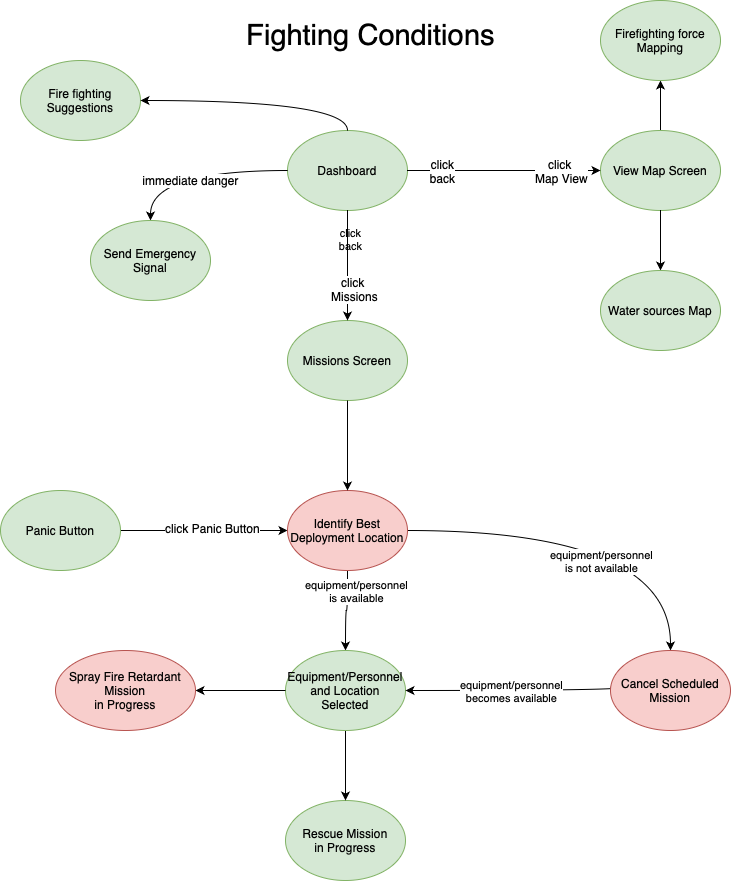

The diagram above was exported from draw.io. Its source (the exported page's mxGraphModel, read from the mxfile embedded in the PNG):
<mxGraphModel dx="1687" dy="973" grid="1" gridSize="10" guides="1" tooltips="1" connect="1" arrows="1" fold="1" page="1" pageScale="1" pageWidth="827" pageHeight="1169" math="0" shadow="0">
  <root>
    <mxCell id="0" />
    <mxCell id="1" parent="0" />
    <mxCell id="kLwxDgOB20WP7RlyKZVK-1" value="&lt;font style=&quot;font-size: 29px;&quot;&gt;Fighting Conditions&lt;/font&gt;" style="text;html=1;align=center;verticalAlign=middle;resizable=0;points=[];autosize=1;strokeColor=none;fillColor=none;" parent="1" vertex="1">
      <mxGeometry x="775" y="1040" width="270" height="50" as="geometry" />
    </mxCell>
    <mxCell id="kLwxDgOB20WP7RlyKZVK-2" value="" style="group" parent="1" vertex="1" connectable="0">
      <mxGeometry x="827" y="1160" width="140" height="90" as="geometry" />
    </mxCell>
    <mxCell id="kLwxDgOB20WP7RlyKZVK-3" value="Dashboard" style="ellipse;whiteSpace=wrap;html=1;fillColor=#d5e8d4;strokeColor=#82b366;" parent="kLwxDgOB20WP7RlyKZVK-2" vertex="1">
      <mxGeometry width="120" height="80" as="geometry" />
    </mxCell>
    <mxCell id="kLwxDgOB20WP7RlyKZVK-5" value="" style="group" parent="1" vertex="1" connectable="0">
      <mxGeometry x="1140" y="1160" width="120" height="80" as="geometry" />
    </mxCell>
    <mxCell id="kLwxDgOB20WP7RlyKZVK-6" value="View Map Screen" style="ellipse;whiteSpace=wrap;html=1;fillColor=#d5e8d4;strokeColor=#82b366;" parent="kLwxDgOB20WP7RlyKZVK-5" vertex="1">
      <mxGeometry width="120" height="80" as="geometry" />
    </mxCell>
    <mxCell id="kLwxDgOB20WP7RlyKZVK-8" style="edgeStyle=orthogonalEdgeStyle;curved=1;rounded=0;orthogonalLoop=1;jettySize=auto;html=1;exitX=1;exitY=0.5;exitDx=0;exitDy=0;fontSize=12;startArrow=none;startFill=0;" parent="1" source="kLwxDgOB20WP7RlyKZVK-3" target="kLwxDgOB20WP7RlyKZVK-6" edge="1">
      <mxGeometry relative="1" as="geometry">
        <mxPoint x="1140" y="1199.8571428571431" as="targetPoint" />
      </mxGeometry>
    </mxCell>
    <mxCell id="kLwxDgOB20WP7RlyKZVK-9" value="click &lt;br&gt;Map View" style="edgeLabel;html=1;align=center;verticalAlign=middle;resizable=0;points=[];fontSize=12;" parent="kLwxDgOB20WP7RlyKZVK-8" vertex="1" connectable="0">
      <mxGeometry x="0.3634" relative="1" as="geometry">
        <mxPoint x="22" as="offset" />
      </mxGeometry>
    </mxCell>
    <mxCell id="kLwxDgOB20WP7RlyKZVK-10" value="click&lt;br&gt;back" style="edgeLabel;html=1;align=center;verticalAlign=middle;resizable=0;points=[];fontSize=12;" parent="kLwxDgOB20WP7RlyKZVK-8" vertex="1" connectable="0">
      <mxGeometry x="-0.6432" relative="1" as="geometry">
        <mxPoint as="offset" />
      </mxGeometry>
    </mxCell>
    <mxCell id="kLwxDgOB20WP7RlyKZVK-11" style="edgeStyle=orthogonalEdgeStyle;curved=1;rounded=0;orthogonalLoop=1;jettySize=auto;html=1;exitX=0.5;exitY=1;exitDx=0;exitDy=0;fontSize=12;startArrow=none;startFill=0;" parent="1" source="kLwxDgOB20WP7RlyKZVK-6" target="kLwxDgOB20WP7RlyKZVK-12" edge="1">
      <mxGeometry relative="1" as="geometry">
        <mxPoint x="1200" y="1340" as="targetPoint" />
      </mxGeometry>
    </mxCell>
    <mxCell id="kLwxDgOB20WP7RlyKZVK-12" value="Water sources Map" style="ellipse;whiteSpace=wrap;html=1;fontSize=12;fillColor=#d5e8d4;strokeColor=#82b366;" parent="1" vertex="1">
      <mxGeometry x="1140" y="1300" width="120" height="80" as="geometry" />
    </mxCell>
    <mxCell id="kLwxDgOB20WP7RlyKZVK-13" style="edgeStyle=orthogonalEdgeStyle;curved=1;rounded=0;orthogonalLoop=1;jettySize=auto;html=1;exitX=0.5;exitY=0;exitDx=0;exitDy=0;fontSize=12;startArrow=none;startFill=0;entryX=0.5;entryY=1;entryDx=0;entryDy=0;" parent="1" source="kLwxDgOB20WP7RlyKZVK-6" target="kLwxDgOB20WP7RlyKZVK-15" edge="1">
      <mxGeometry relative="1" as="geometry">
        <mxPoint x="1200" y="1120" as="targetPoint" />
      </mxGeometry>
    </mxCell>
    <mxCell id="kLwxDgOB20WP7RlyKZVK-14" value="" style="group" parent="1" vertex="1" connectable="0">
      <mxGeometry x="1140" y="1030" width="120" height="80" as="geometry" />
    </mxCell>
    <mxCell id="kLwxDgOB20WP7RlyKZVK-15" value="Firefighting force Mapping" style="ellipse;whiteSpace=wrap;html=1;fillColor=#d5e8d4;strokeColor=#82b366;" parent="kLwxDgOB20WP7RlyKZVK-14" vertex="1">
      <mxGeometry width="120" height="80" as="geometry" />
    </mxCell>
    <mxCell id="kLwxDgOB20WP7RlyKZVK-17" value="immediate danger" style="edgeStyle=orthogonalEdgeStyle;curved=1;rounded=0;orthogonalLoop=1;jettySize=auto;html=1;exitX=0;exitY=0.5;exitDx=0;exitDy=0;fontSize=12;startArrow=none;startFill=0;" parent="1" source="kLwxDgOB20WP7RlyKZVK-3" target="kLwxDgOB20WP7RlyKZVK-18" edge="1">
      <mxGeometry x="0.0378" y="10" relative="1" as="geometry">
        <mxPoint x="887.1428571428573" y="1480" as="targetPoint" />
        <mxPoint x="-1" as="offset" />
      </mxGeometry>
    </mxCell>
    <mxCell id="kLwxDgOB20WP7RlyKZVK-18" value="Send Emergency Signal" style="ellipse;whiteSpace=wrap;html=1;fontSize=12;fillColor=#d5e8d4;strokeColor=#82b366;" parent="1" vertex="1">
      <mxGeometry x="630.0028571428574" y="1250" width="120" height="80" as="geometry" />
    </mxCell>
    <mxCell id="kLwxDgOB20WP7RlyKZVK-19" value="click&lt;br&gt;back" style="edgeLabel;html=1;align=center;verticalAlign=middle;resizable=0;points=[];" parent="1" vertex="1" connectable="0">
      <mxGeometry x="866.5714285714284" y="1201" as="geometry">
        <mxPoint x="23" y="67" as="offset" />
      </mxGeometry>
    </mxCell>
    <mxCell id="kLwxDgOB20WP7RlyKZVK-20" value="" style="group" parent="1" vertex="1" connectable="0">
      <mxGeometry x="827" y="1350" width="120" height="80" as="geometry" />
    </mxCell>
    <mxCell id="kLwxDgOB20WP7RlyKZVK-21" value="Missions Screen" style="ellipse;whiteSpace=wrap;html=1;fillColor=#d5e8d4;strokeColor=#82b366;" parent="kLwxDgOB20WP7RlyKZVK-20" vertex="1">
      <mxGeometry width="120" height="80" as="geometry" />
    </mxCell>
    <mxCell id="kLwxDgOB20WP7RlyKZVK-28" style="edgeStyle=orthogonalEdgeStyle;curved=1;rounded=0;orthogonalLoop=1;jettySize=auto;html=1;exitX=0.5;exitY=1;exitDx=0;exitDy=0;entryX=0.5;entryY=0;entryDx=0;entryDy=0;fontSize=12;startArrow=none;startFill=0;" parent="1" source="kLwxDgOB20WP7RlyKZVK-3" target="kLwxDgOB20WP7RlyKZVK-21" edge="1">
      <mxGeometry relative="1" as="geometry" />
    </mxCell>
    <mxCell id="kLwxDgOB20WP7RlyKZVK-29" value="click &lt;br&gt;Missions" style="edgeLabel;html=1;align=center;verticalAlign=middle;resizable=0;points=[];fontSize=12;" parent="kLwxDgOB20WP7RlyKZVK-28" vertex="1" connectable="0">
      <mxGeometry x="0.4369" y="6" relative="1" as="geometry">
        <mxPoint as="offset" />
      </mxGeometry>
    </mxCell>
    <mxCell id="kLwxDgOB20WP7RlyKZVK-31" style="edgeStyle=orthogonalEdgeStyle;curved=1;rounded=0;orthogonalLoop=1;jettySize=auto;html=1;exitX=1;exitY=0.5;exitDx=0;exitDy=0;entryX=0;entryY=0.5;entryDx=0;entryDy=0;fontSize=12;startArrow=none;startFill=0;" parent="1" source="kLwxDgOB20WP7RlyKZVK-33" target="Eee5pECwY8kSGD_lY5lF-15" edge="1">
      <mxGeometry relative="1" as="geometry">
        <mxPoint x="362.4264068711809" y="1171.7157287525465" as="targetPoint" />
      </mxGeometry>
    </mxCell>
    <mxCell id="kLwxDgOB20WP7RlyKZVK-32" value="click Panic Button" style="edgeLabel;html=1;align=center;verticalAlign=middle;resizable=0;points=[];fontSize=12;" parent="kLwxDgOB20WP7RlyKZVK-31" vertex="1" connectable="0">
      <mxGeometry x="0.3359" y="3" relative="1" as="geometry">
        <mxPoint x="-20" as="offset" />
      </mxGeometry>
    </mxCell>
    <mxCell id="kLwxDgOB20WP7RlyKZVK-33" value="Panic Button" style="ellipse;whiteSpace=wrap;html=1;fontSize=12;fillColor=#d5e8d4;strokeColor=#82b366;" parent="1" vertex="1">
      <mxGeometry x="540" y="1520" width="120" height="80" as="geometry" />
    </mxCell>
    <mxCell id="kLwxDgOB20WP7RlyKZVK-36" value="Rescue Mission&lt;br&gt;in Progress" style="ellipse;whiteSpace=wrap;html=1;fontSize=12;fillColor=#d5e8d4;strokeColor=#82b366;" parent="1" vertex="1">
      <mxGeometry x="825" y="1830" width="120" height="80" as="geometry" />
    </mxCell>
    <mxCell id="kLwxDgOB20WP7RlyKZVK-38" value="" style="group;fontSize=12;" parent="1" vertex="1" connectable="0">
      <mxGeometry x="560" y="1090" width="120" height="80" as="geometry" />
    </mxCell>
    <mxCell id="kLwxDgOB20WP7RlyKZVK-39" value="Fire fighting Suggestions" style="ellipse;whiteSpace=wrap;html=1;fontSize=12;fillColor=#d5e8d4;strokeColor=#82b366;" parent="kLwxDgOB20WP7RlyKZVK-38" vertex="1">
      <mxGeometry width="120" height="80" as="geometry" />
    </mxCell>
    <mxCell id="Eee5pECwY8kSGD_lY5lF-2" style="edgeStyle=orthogonalEdgeStyle;rounded=0;orthogonalLoop=1;jettySize=auto;html=1;exitX=0.5;exitY=1;exitDx=0;exitDy=0;curved=1;" edge="1" parent="1" source="Eee5pECwY8kSGD_lY5lF-15" target="Eee5pECwY8kSGD_lY5lF-6">
      <mxGeometry relative="1" as="geometry">
        <mxPoint x="855" y="1720" as="targetPoint" />
        <mxPoint x="1105.0000000000086" y="1720" as="sourcePoint" />
      </mxGeometry>
    </mxCell>
    <mxCell id="Eee5pECwY8kSGD_lY5lF-3" value="equipment/personnel &lt;br&gt;is available" style="edgeLabel;html=1;align=center;verticalAlign=middle;resizable=0;points=[];" vertex="1" connectable="0" parent="Eee5pECwY8kSGD_lY5lF-2">
      <mxGeometry x="0.0545" y="1" relative="1" as="geometry">
        <mxPoint x="9" y="-21" as="offset" />
      </mxGeometry>
    </mxCell>
    <mxCell id="Eee5pECwY8kSGD_lY5lF-4" style="edgeStyle=orthogonalEdgeStyle;rounded=0;orthogonalLoop=1;jettySize=auto;html=1;exitX=1;exitY=0.5;exitDx=0;exitDy=0;curved=1;" edge="1" parent="1" source="Eee5pECwY8kSGD_lY5lF-15" target="Eee5pECwY8kSGD_lY5lF-10">
      <mxGeometry relative="1" as="geometry">
        <mxPoint x="1045" y="1600" as="targetPoint" />
        <mxPoint x="1165" y="1680" as="sourcePoint" />
      </mxGeometry>
    </mxCell>
    <mxCell id="Eee5pECwY8kSGD_lY5lF-11" style="edgeStyle=orthogonalEdgeStyle;rounded=0;orthogonalLoop=1;jettySize=auto;html=1;exitX=0.5;exitY=1;exitDx=0;exitDy=0;" edge="1" parent="1" source="Eee5pECwY8kSGD_lY5lF-6" target="kLwxDgOB20WP7RlyKZVK-36">
      <mxGeometry relative="1" as="geometry" />
    </mxCell>
    <mxCell id="Eee5pECwY8kSGD_lY5lF-6" value="Equipment/Personnel and Location Selected" style="ellipse;whiteSpace=wrap;html=1;fillColor=#d5e8d4;strokeColor=#82b366;" vertex="1" parent="1">
      <mxGeometry x="825" y="1680" width="120" height="80" as="geometry" />
    </mxCell>
    <mxCell id="Eee5pECwY8kSGD_lY5lF-7" value="equipment/personnel &lt;br&gt;is not available" style="edgeLabel;html=1;align=center;verticalAlign=middle;resizable=0;points=[];" vertex="1" connectable="0" parent="1">
      <mxGeometry x="1140" y="1590" as="geometry" />
    </mxCell>
    <mxCell id="Eee5pECwY8kSGD_lY5lF-8" style="edgeStyle=orthogonalEdgeStyle;rounded=0;orthogonalLoop=1;jettySize=auto;html=1;exitX=0;exitY=0.5;exitDx=0;exitDy=0;entryX=1;entryY=0.5;entryDx=0;entryDy=0;curved=1;" edge="1" parent="1" source="Eee5pECwY8kSGD_lY5lF-10" target="Eee5pECwY8kSGD_lY5lF-6">
      <mxGeometry relative="1" as="geometry">
        <Array as="points">
          <mxPoint x="1160" y="1714" />
          <mxPoint x="1160" y="1720" />
        </Array>
      </mxGeometry>
    </mxCell>
    <mxCell id="Eee5pECwY8kSGD_lY5lF-9" value="equipment/personnel &lt;br&gt;becomes available" style="edgeLabel;html=1;align=center;verticalAlign=middle;resizable=0;points=[];" vertex="1" connectable="0" parent="Eee5pECwY8kSGD_lY5lF-8">
      <mxGeometry x="-0.1294" y="29" relative="1" as="geometry">
        <mxPoint x="-28" y="-29" as="offset" />
      </mxGeometry>
    </mxCell>
    <mxCell id="Eee5pECwY8kSGD_lY5lF-10" value="Cancel Scheduled Mission" style="ellipse;whiteSpace=wrap;html=1;fillColor=#f8cecc;strokeColor=#b85450;" vertex="1" parent="1">
      <mxGeometry x="1150" y="1680" width="120" height="80" as="geometry" />
    </mxCell>
    <mxCell id="Eee5pECwY8kSGD_lY5lF-13" style="edgeStyle=orthogonalEdgeStyle;rounded=0;orthogonalLoop=1;jettySize=auto;html=1;exitX=0;exitY=0.5;exitDx=0;exitDy=0;" edge="1" parent="1" target="Eee5pECwY8kSGD_lY5lF-14" source="Eee5pECwY8kSGD_lY5lF-6">
      <mxGeometry relative="1" as="geometry">
        <mxPoint x="675" y="1720" as="targetPoint" />
        <mxPoint x="815" y="1720" as="sourcePoint" />
      </mxGeometry>
    </mxCell>
    <mxCell id="Eee5pECwY8kSGD_lY5lF-14" value="Spray Fire Retardant&lt;br&gt;Mission&lt;br&gt;in Progress" style="ellipse;whiteSpace=wrap;html=1;fillColor=#f8cecc;strokeColor=#b85450;" vertex="1" parent="1">
      <mxGeometry x="595" y="1680" width="140" height="80" as="geometry" />
    </mxCell>
    <mxCell id="Eee5pECwY8kSGD_lY5lF-15" value="Identify Best Deployment Location" style="ellipse;whiteSpace=wrap;html=1;fillColor=#f8cecc;strokeColor=#b85450;" vertex="1" parent="1">
      <mxGeometry x="827" y="1520" width="120" height="80" as="geometry" />
    </mxCell>
    <mxCell id="Eee5pECwY8kSGD_lY5lF-16" style="edgeStyle=orthogonalEdgeStyle;rounded=0;orthogonalLoop=1;jettySize=auto;html=1;exitX=0.5;exitY=0;exitDx=0;exitDy=0;entryX=1;entryY=0.5;entryDx=0;entryDy=0;curved=1;" edge="1" parent="1" source="kLwxDgOB20WP7RlyKZVK-3" target="kLwxDgOB20WP7RlyKZVK-39">
      <mxGeometry relative="1" as="geometry" />
    </mxCell>
    <mxCell id="Eee5pECwY8kSGD_lY5lF-17" style="edgeStyle=orthogonalEdgeStyle;rounded=0;orthogonalLoop=1;jettySize=auto;html=1;exitX=0.5;exitY=1;exitDx=0;exitDy=0;entryX=0.5;entryY=0;entryDx=0;entryDy=0;" edge="1" parent="1" source="kLwxDgOB20WP7RlyKZVK-21" target="Eee5pECwY8kSGD_lY5lF-15">
      <mxGeometry relative="1" as="geometry">
        <mxPoint x="887.1764705882356" y="1529.9999999999995" as="targetPoint" />
      </mxGeometry>
    </mxCell>
  </root>
</mxGraphModel>